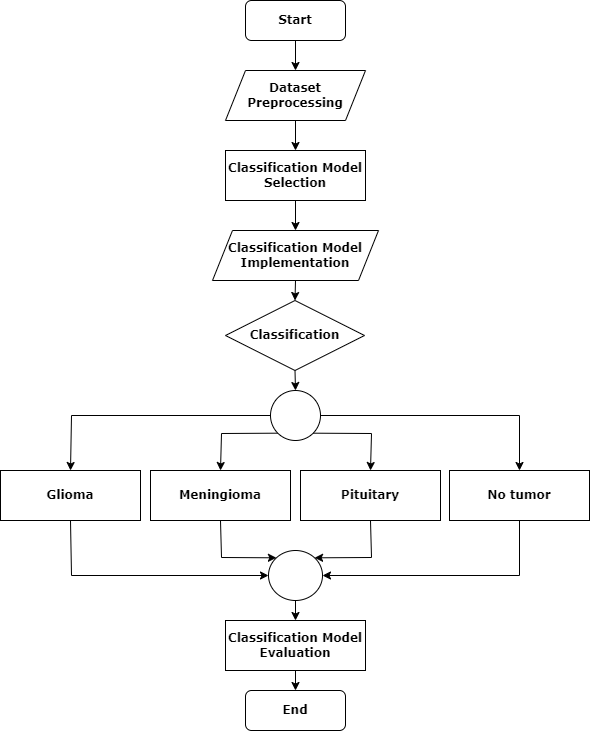

The diagram above was exported from draw.io. Its source (the exported page's mxGraphModel, read from the mxfile embedded in the PNG):
<mxGraphModel dx="880" dy="434" grid="1" gridSize="10" guides="1" tooltips="1" connect="1" arrows="1" fold="1" page="1" pageScale="1" pageWidth="827" pageHeight="1169" math="0" shadow="0">
  <root>
    <mxCell id="0" />
    <mxCell id="1" parent="0" />
    <mxCell id="TntFZwa3PQ5iOnJ4_mMG-1" value="&lt;b&gt;&lt;font face=&quot;Verdana&quot;&gt;Start&lt;/font&gt;&lt;/b&gt;" style="rounded=1;whiteSpace=wrap;html=1;" parent="1" vertex="1">
      <mxGeometry x="364" y="40" width="100" height="40" as="geometry" />
    </mxCell>
    <mxCell id="TntFZwa3PQ5iOnJ4_mMG-2" value="&lt;b&gt;&lt;font face=&quot;Verdana&quot;&gt;Dataset Preprocessing&lt;/font&gt;&lt;/b&gt;" style="shape=parallelogram;perimeter=parallelogramPerimeter;whiteSpace=wrap;html=1;fixedSize=1;" parent="1" vertex="1">
      <mxGeometry x="344" y="110" width="140" height="50" as="geometry" />
    </mxCell>
    <mxCell id="TntFZwa3PQ5iOnJ4_mMG-4" value="&lt;b&gt;&lt;font face=&quot;Verdana&quot;&gt;Classification Model Selection&lt;/font&gt;&lt;/b&gt;" style="rounded=0;whiteSpace=wrap;html=1;" parent="1" vertex="1">
      <mxGeometry x="344" y="190" width="140" height="50" as="geometry" />
    </mxCell>
    <mxCell id="TntFZwa3PQ5iOnJ4_mMG-6" value="&lt;b style=&quot;border-color: var(--border-color);&quot;&gt;&lt;font style=&quot;border-color: var(--border-color);&quot; face=&quot;Verdana&quot;&gt;Classification Model Imple&lt;/font&gt;&lt;font style=&quot;border-color: var(--border-color);&quot; face=&quot;Verdana&quot;&gt;&lt;/font&gt;&lt;font style=&quot;border-color: var(--border-color);&quot; face=&quot;Verdana&quot;&gt;mentation&lt;/font&gt;&lt;/b&gt;" style="shape=parallelogram;perimeter=parallelogramPerimeter;whiteSpace=wrap;html=1;fixedSize=1;" parent="1" vertex="1">
      <mxGeometry x="331" y="270" width="166" height="50" as="geometry" />
    </mxCell>
    <mxCell id="TntFZwa3PQ5iOnJ4_mMG-7" value="&lt;b&gt;&lt;font face=&quot;Verdana&quot;&gt;Classification&lt;/font&gt;&lt;/b&gt;" style="rhombus;whiteSpace=wrap;html=1;" parent="1" vertex="1">
      <mxGeometry x="344" y="340" width="139" height="70" as="geometry" />
    </mxCell>
    <mxCell id="TntFZwa3PQ5iOnJ4_mMG-9" value="&lt;b&gt;&lt;font face=&quot;Verdana&quot;&gt;Glioma&lt;/font&gt;&lt;/b&gt;" style="rounded=0;whiteSpace=wrap;html=1;" parent="1" vertex="1">
      <mxGeometry x="119" y="510" width="140" height="50" as="geometry" />
    </mxCell>
    <mxCell id="TntFZwa3PQ5iOnJ4_mMG-10" value="&lt;b&gt;&lt;font face=&quot;Verdana&quot;&gt;Meningioma&lt;/font&gt;&lt;/b&gt;" style="rounded=0;whiteSpace=wrap;html=1;" parent="1" vertex="1">
      <mxGeometry x="269" y="510" width="140" height="50" as="geometry" />
    </mxCell>
    <mxCell id="TntFZwa3PQ5iOnJ4_mMG-11" value="&lt;b&gt;&lt;font face=&quot;Verdana&quot;&gt;Pituitary&lt;/font&gt;&lt;/b&gt;" style="rounded=0;whiteSpace=wrap;html=1;" parent="1" vertex="1">
      <mxGeometry x="419" y="510" width="140" height="50" as="geometry" />
    </mxCell>
    <mxCell id="TntFZwa3PQ5iOnJ4_mMG-12" value="&lt;b&gt;&lt;font face=&quot;Verdana&quot;&gt;No tumor&lt;/font&gt;&lt;/b&gt;" style="rounded=0;whiteSpace=wrap;html=1;" parent="1" vertex="1">
      <mxGeometry x="568" y="510" width="140" height="50" as="geometry" />
    </mxCell>
    <mxCell id="TntFZwa3PQ5iOnJ4_mMG-15" value="" style="ellipse;whiteSpace=wrap;html=1;" parent="1" vertex="1">
      <mxGeometry x="387" y="590" width="54" height="50" as="geometry" />
    </mxCell>
    <mxCell id="TntFZwa3PQ5iOnJ4_mMG-18" value="&lt;b&gt;&lt;font face=&quot;Verdana&quot;&gt;Classification Model Evaluation&lt;/font&gt;&lt;/b&gt;" style="rounded=0;whiteSpace=wrap;html=1;" parent="1" vertex="1">
      <mxGeometry x="344" y="660" width="140" height="50" as="geometry" />
    </mxCell>
    <mxCell id="TntFZwa3PQ5iOnJ4_mMG-19" value="&lt;b&gt;&lt;font face=&quot;Verdana&quot;&gt;End&lt;/font&gt;&lt;/b&gt;" style="rounded=1;whiteSpace=wrap;html=1;" parent="1" vertex="1">
      <mxGeometry x="364" y="730" width="100" height="40" as="geometry" />
    </mxCell>
    <mxCell id="TntFZwa3PQ5iOnJ4_mMG-20" value="" style="endArrow=classic;html=1;rounded=0;exitX=0.5;exitY=1;exitDx=0;exitDy=0;entryX=0.5;entryY=0;entryDx=0;entryDy=0;" parent="1" source="TntFZwa3PQ5iOnJ4_mMG-1" target="TntFZwa3PQ5iOnJ4_mMG-2" edge="1">
      <mxGeometry width="50" height="50" relative="1" as="geometry">
        <mxPoint x="390" y="270" as="sourcePoint" />
        <mxPoint x="440" y="220" as="targetPoint" />
      </mxGeometry>
    </mxCell>
    <mxCell id="TntFZwa3PQ5iOnJ4_mMG-21" value="" style="endArrow=classic;html=1;rounded=0;entryX=0.5;entryY=0;entryDx=0;entryDy=0;exitX=0.5;exitY=1;exitDx=0;exitDy=0;" parent="1" source="TntFZwa3PQ5iOnJ4_mMG-2" target="TntFZwa3PQ5iOnJ4_mMG-4" edge="1">
      <mxGeometry width="50" height="50" relative="1" as="geometry">
        <mxPoint x="390" y="270" as="sourcePoint" />
        <mxPoint x="440" y="220" as="targetPoint" />
      </mxGeometry>
    </mxCell>
    <mxCell id="TntFZwa3PQ5iOnJ4_mMG-22" value="" style="endArrow=classic;html=1;rounded=0;entryX=0.5;entryY=0;entryDx=0;entryDy=0;exitX=0.5;exitY=1;exitDx=0;exitDy=0;" parent="1" source="TntFZwa3PQ5iOnJ4_mMG-4" target="TntFZwa3PQ5iOnJ4_mMG-6" edge="1">
      <mxGeometry width="50" height="50" relative="1" as="geometry">
        <mxPoint x="390" y="270" as="sourcePoint" />
        <mxPoint x="440" y="220" as="targetPoint" />
      </mxGeometry>
    </mxCell>
    <mxCell id="TntFZwa3PQ5iOnJ4_mMG-23" value="" style="endArrow=classic;html=1;rounded=0;entryX=0.5;entryY=0;entryDx=0;entryDy=0;exitX=0.5;exitY=1;exitDx=0;exitDy=0;" parent="1" source="TntFZwa3PQ5iOnJ4_mMG-6" target="TntFZwa3PQ5iOnJ4_mMG-7" edge="1">
      <mxGeometry width="50" height="50" relative="1" as="geometry">
        <mxPoint x="390" y="270" as="sourcePoint" />
        <mxPoint x="440" y="220" as="targetPoint" />
      </mxGeometry>
    </mxCell>
    <mxCell id="TntFZwa3PQ5iOnJ4_mMG-25" value="" style="endArrow=classic;html=1;rounded=0;entryX=0.5;entryY=0;entryDx=0;entryDy=0;exitX=0.5;exitY=1;exitDx=0;exitDy=0;" parent="1" source="TntFZwa3PQ5iOnJ4_mMG-7" target="zb2iBd2dTtvfhaYVmHp2-1" edge="1">
      <mxGeometry width="50" height="50" relative="1" as="geometry">
        <mxPoint x="390" y="370" as="sourcePoint" />
        <mxPoint x="414" y="430" as="targetPoint" />
      </mxGeometry>
    </mxCell>
    <mxCell id="TntFZwa3PQ5iOnJ4_mMG-26" value="" style="endArrow=classic;html=1;rounded=0;entryX=0.5;entryY=0;entryDx=0;entryDy=0;exitX=0;exitY=0.5;exitDx=0;exitDy=0;" parent="1" source="zb2iBd2dTtvfhaYVmHp2-1" target="TntFZwa3PQ5iOnJ4_mMG-9" edge="1">
      <mxGeometry width="50" height="50" relative="1" as="geometry">
        <mxPoint x="334" y="460" as="sourcePoint" />
        <mxPoint x="440" y="520" as="targetPoint" />
        <Array as="points">
          <mxPoint x="190" y="455" />
        </Array>
      </mxGeometry>
    </mxCell>
    <mxCell id="TntFZwa3PQ5iOnJ4_mMG-27" value="" style="endArrow=classic;html=1;rounded=0;entryX=0.5;entryY=0;entryDx=0;entryDy=0;exitX=1;exitY=0.5;exitDx=0;exitDy=0;" parent="1" source="zb2iBd2dTtvfhaYVmHp2-1" target="TntFZwa3PQ5iOnJ4_mMG-12" edge="1">
      <mxGeometry width="50" height="50" relative="1" as="geometry">
        <mxPoint x="494" y="460" as="sourcePoint" />
        <mxPoint x="440" y="620" as="targetPoint" />
        <Array as="points">
          <mxPoint x="638" y="455" />
        </Array>
      </mxGeometry>
    </mxCell>
    <mxCell id="TntFZwa3PQ5iOnJ4_mMG-28" value="" style="endArrow=classic;html=1;rounded=0;entryX=0.5;entryY=0;entryDx=0;entryDy=0;exitX=0;exitY=1;exitDx=0;exitDy=0;" parent="1" source="zb2iBd2dTtvfhaYVmHp2-1" target="TntFZwa3PQ5iOnJ4_mMG-10" edge="1">
      <mxGeometry width="50" height="50" relative="1" as="geometry">
        <mxPoint x="414" y="490" as="sourcePoint" />
        <mxPoint x="440" y="620" as="targetPoint" />
        <Array as="points">
          <mxPoint x="340" y="473" />
        </Array>
      </mxGeometry>
    </mxCell>
    <mxCell id="TntFZwa3PQ5iOnJ4_mMG-29" value="" style="endArrow=classic;html=1;rounded=0;entryX=0;entryY=0;entryDx=0;entryDy=0;exitX=0.5;exitY=1;exitDx=0;exitDy=0;" parent="1" source="TntFZwa3PQ5iOnJ4_mMG-10" target="TntFZwa3PQ5iOnJ4_mMG-15" edge="1">
      <mxGeometry width="50" height="50" relative="1" as="geometry">
        <mxPoint x="390" y="670" as="sourcePoint" />
        <mxPoint x="440" y="620" as="targetPoint" />
        <Array as="points">
          <mxPoint x="340" y="597" />
        </Array>
      </mxGeometry>
    </mxCell>
    <mxCell id="TntFZwa3PQ5iOnJ4_mMG-30" value="" style="endArrow=classic;html=1;rounded=0;exitX=0.5;exitY=1;exitDx=0;exitDy=0;entryX=0;entryY=0.5;entryDx=0;entryDy=0;" parent="1" source="TntFZwa3PQ5iOnJ4_mMG-9" target="TntFZwa3PQ5iOnJ4_mMG-15" edge="1">
      <mxGeometry width="50" height="50" relative="1" as="geometry">
        <mxPoint x="390" y="670" as="sourcePoint" />
        <mxPoint x="440" y="620" as="targetPoint" />
        <Array as="points">
          <mxPoint x="190" y="615" />
        </Array>
      </mxGeometry>
    </mxCell>
    <mxCell id="TntFZwa3PQ5iOnJ4_mMG-31" value="" style="endArrow=classic;html=1;rounded=0;entryX=1;entryY=0;entryDx=0;entryDy=0;exitX=0.5;exitY=1;exitDx=0;exitDy=0;" parent="1" source="TntFZwa3PQ5iOnJ4_mMG-11" target="TntFZwa3PQ5iOnJ4_mMG-15" edge="1">
      <mxGeometry width="50" height="50" relative="1" as="geometry">
        <mxPoint x="390" y="670" as="sourcePoint" />
        <mxPoint x="440" y="620" as="targetPoint" />
        <Array as="points">
          <mxPoint x="490" y="597" />
        </Array>
      </mxGeometry>
    </mxCell>
    <mxCell id="TntFZwa3PQ5iOnJ4_mMG-32" value="" style="endArrow=classic;html=1;rounded=0;exitX=0.5;exitY=1;exitDx=0;exitDy=0;entryX=1;entryY=0.5;entryDx=0;entryDy=0;" parent="1" source="TntFZwa3PQ5iOnJ4_mMG-12" target="TntFZwa3PQ5iOnJ4_mMG-15" edge="1">
      <mxGeometry width="50" height="50" relative="1" as="geometry">
        <mxPoint x="390" y="570" as="sourcePoint" />
        <mxPoint x="440" y="520" as="targetPoint" />
        <Array as="points">
          <mxPoint x="638" y="615" />
        </Array>
      </mxGeometry>
    </mxCell>
    <mxCell id="TntFZwa3PQ5iOnJ4_mMG-33" value="" style="endArrow=classic;html=1;rounded=0;entryX=0.5;entryY=0;entryDx=0;entryDy=0;exitX=0.5;exitY=1;exitDx=0;exitDy=0;" parent="1" source="TntFZwa3PQ5iOnJ4_mMG-15" target="TntFZwa3PQ5iOnJ4_mMG-18" edge="1">
      <mxGeometry width="50" height="50" relative="1" as="geometry">
        <mxPoint x="390" y="670" as="sourcePoint" />
        <mxPoint x="440" y="620" as="targetPoint" />
      </mxGeometry>
    </mxCell>
    <mxCell id="TntFZwa3PQ5iOnJ4_mMG-34" value="" style="endArrow=classic;html=1;rounded=0;entryX=0.5;entryY=0;entryDx=0;entryDy=0;exitX=0.5;exitY=1;exitDx=0;exitDy=0;" parent="1" source="TntFZwa3PQ5iOnJ4_mMG-18" target="TntFZwa3PQ5iOnJ4_mMG-19" edge="1">
      <mxGeometry width="50" height="50" relative="1" as="geometry">
        <mxPoint x="390" y="670" as="sourcePoint" />
        <mxPoint x="440" y="620" as="targetPoint" />
      </mxGeometry>
    </mxCell>
    <mxCell id="zb2iBd2dTtvfhaYVmHp2-1" value="" style="ellipse;whiteSpace=wrap;html=1;aspect=fixed;" vertex="1" parent="1">
      <mxGeometry x="389" y="430" width="50" height="50" as="geometry" />
    </mxCell>
    <mxCell id="zb2iBd2dTtvfhaYVmHp2-2" value="" style="endArrow=classic;html=1;rounded=0;entryX=0.5;entryY=0;entryDx=0;entryDy=0;exitX=1;exitY=1;exitDx=0;exitDy=0;" edge="1" parent="1" source="zb2iBd2dTtvfhaYVmHp2-1" target="TntFZwa3PQ5iOnJ4_mMG-11">
      <mxGeometry width="50" height="50" relative="1" as="geometry">
        <mxPoint x="390" y="450" as="sourcePoint" />
        <mxPoint x="440" y="400" as="targetPoint" />
        <Array as="points">
          <mxPoint x="490" y="473" />
        </Array>
      </mxGeometry>
    </mxCell>
  </root>
</mxGraphModel>